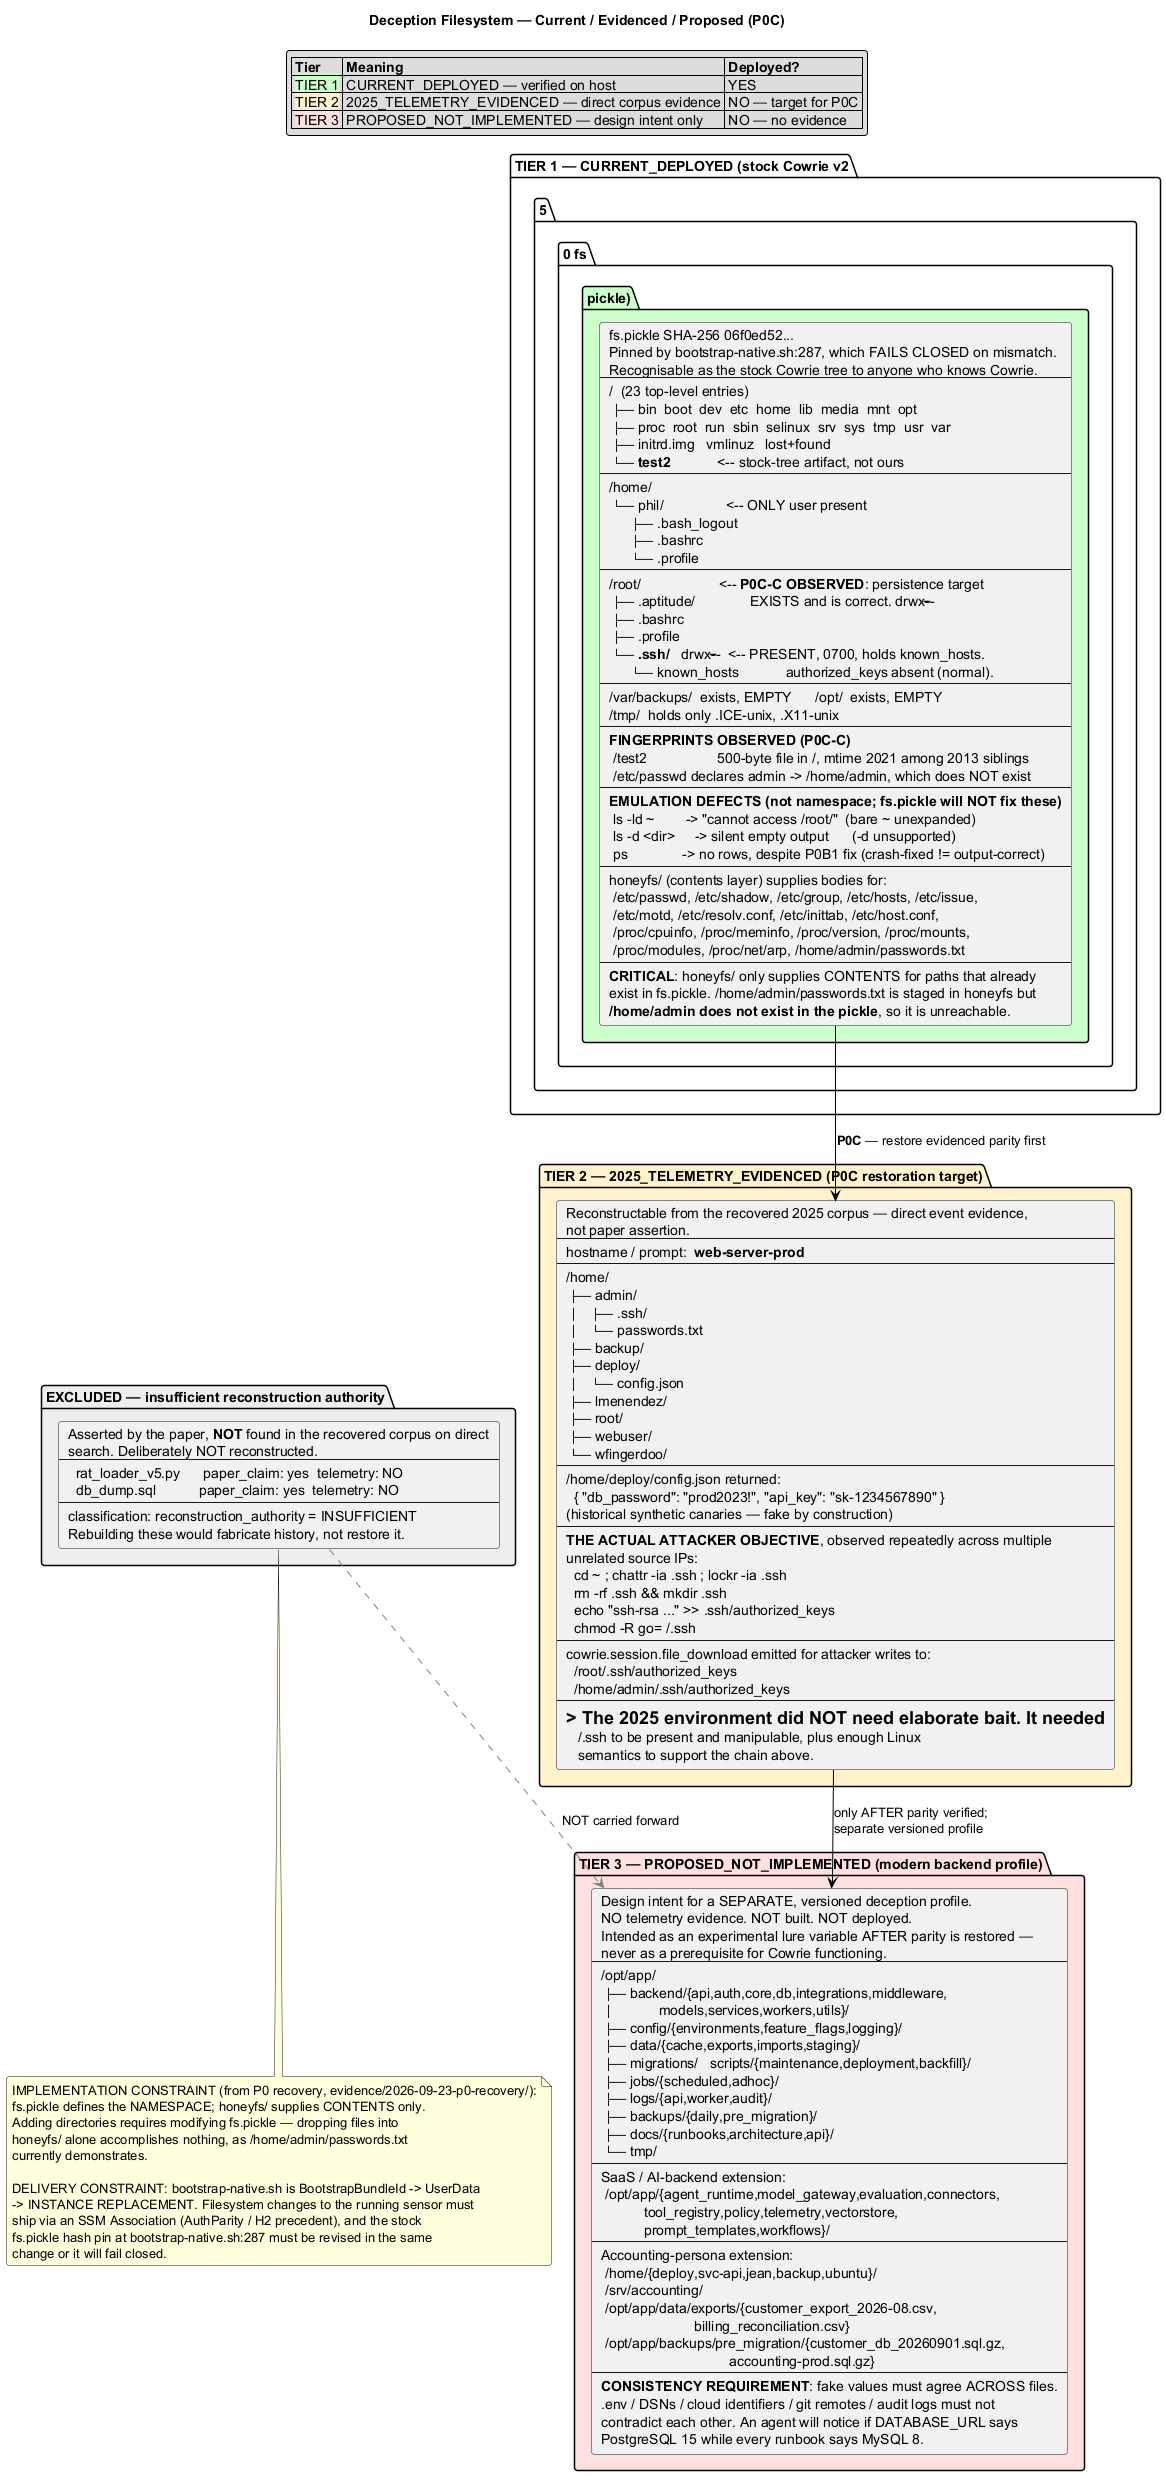

The diagram above was rendered by PlantUML. Its source (embedded in the PNG):
@startuml deception-filesystem-P0C-TARGET
' =============================================================================
' STATUS: MIXED — read the per-tier status markers. NOTHING BELOW MARKED
'         "PROPOSED" OR "RECONSTRUCTION" IS DEPLOYED.
'
' Three distinct tiers, deliberately NOT merged, because conflating them is
' how a reconstruction quietly becomes fiction:
'
'   TIER 1  CURRENT_DEPLOYED          — verified on-host 2026-09-23
'   TIER 2  2025_TELEMETRY_EVIDENCED  — reconstructable from recovered corpus
'   TIER 3  PROPOSED_NOT_IMPLEMENTED  — design intent, no evidence, not built
'
' Evidence rule carried from the AuthParity gate: raw preserved corpus
' outranks paper summaries. Items the paper asserts but the corpus does NOT
' corroborate are recorded as insufficient authority and are NOT drawn as
' though they existed.
'
' -----------------------------------------------------------------------------
' P0C-C CORRECTION (2026-09-23) -- this diagram was drafted BEFORE direct
' observation. Two claims below were revised by
' evidence/2026-09-23-p0c-characterization/:
'
'   1. /root/.ssh IS PRESENT (0700, contains known_hosts). An earlier reading
'      of TIER 2 implied ~/.ssh was part of the missing parity surface. It is
'      NOT. Absence of ~/.ssh is eliminated as an explanation for the
'      behavioural gap. TIER 2's real content is the ADDITIONAL home
'      directories and the hostname, not ~/.ssh itself.
'
'   2. The gap is not purely a namespace gap. Command EMULATION is separately
'      defective (bare-tilde expansion, ls -d, and ps rendering no rows even
'      after the P0B1 fix). Regenerating fs.pickle will not address these.
'
' Everything in TIER 1 below was subsequently confirmed by DIRECT_PTY_
' OBSERVATION against fs.pickle 06f0ed52...6da9, hash-identical before and
' after the probe.
' -----------------------------------------------------------------------------
' =============================================================================

title Deception Filesystem — Current / Evidenced / Proposed (P0C)

skinparam defaultTextAlignment left
skinparam roundcorner 6

legend top
  |= Tier |= Meaning |= Deployed? |
  | <back:#CCFFCC>TIER 1</back> | CURRENT_DEPLOYED — verified on host | YES |
  | <back:#FFF2CC>TIER 2</back> | 2025_TELEMETRY_EVIDENCED — direct corpus evidence | NO — target for P0C |
  | <back:#FFE0E0>TIER 3</back> | PROPOSED_NOT_IMPLEMENTED — design intent only | NO — no evidence |
endlegend

package "TIER 1 — CURRENT_DEPLOYED (stock Cowrie v2.5.0 fs.pickle)" #CCFFCC {
  card current [
  fs.pickle SHA-256 06f0ed52...
  Pinned by bootstrap-native.sh:287, which FAILS CLOSED on mismatch.
  Recognisable as the stock Cowrie tree to anyone who knows Cowrie.
  ----
  /  (23 top-level entries)
   ├── bin  boot  dev  etc  home  lib  media  mnt  opt
   ├── proc  root  run  sbin  selinux  srv  sys  tmp  usr  var
   ├── initrd.img   vmlinuz   lost+found
   └── **test2**            <-- stock-tree artifact, not ours
  ----
  /home/
   └── phil/                <-- ONLY user present
        ├── .bash_logout
        ├── .bashrc
        └── .profile
  ----
  /root/                    <-- **P0C-C OBSERVED**: persistence target
   ├── .aptitude/              EXISTS and is correct. drwx------
   ├── .bashrc
   ├── .profile
   └── **.ssh/**   drwx------  <-- PRESENT, 0700, holds known_hosts.
        └── known_hosts            authorized_keys absent (normal).
  ----
  /var/backups/  exists, EMPTY      /opt/  exists, EMPTY
  /tmp/  holds only .ICE-unix, .X11-unix
  ----
  **FINGERPRINTS OBSERVED (P0C-C)**
   /test2                  500-byte file in /, mtime 2021 among 2013 siblings
   /etc/passwd declares admin -> /home/admin, which does NOT exist
  ----
  **EMULATION DEFECTS (not namespace; fs.pickle will NOT fix these)**
   ls -ld ~        -> "cannot access /root/~"  (bare ~ unexpanded)
   ls -d <dir>     -> silent empty output      (-d unsupported)
   ps              -> no rows, despite P0B1 fix (crash-fixed != output-correct)
  ----
  honeyfs/ (contents layer) supplies bodies for:
   /etc/passwd, /etc/shadow, /etc/group, /etc/hosts, /etc/issue,
   /etc/motd, /etc/resolv.conf, /etc/inittab, /etc/host.conf,
   /proc/cpuinfo, /proc/meminfo, /proc/version, /proc/mounts,
   /proc/modules, /proc/net/arp, /home/admin/passwords.txt
  ----
  **CRITICAL**: honeyfs/ only supplies CONTENTS for paths that already
  exist in fs.pickle. /home/admin/passwords.txt is staged in honeyfs but
  **/home/admin does not exist in the pickle**, so it is unreachable.
  ]
}

package "TIER 2 — 2025_TELEMETRY_EVIDENCED (P0C restoration target)" #FFF2CC {
  card evidenced [
  Reconstructable from the recovered 2025 corpus — direct event evidence,
  not paper assertion.
  ----
  hostname / prompt:  **web-server-prod**
  ----
  /home/
   ├── admin/
   │    ├── .ssh/
   │    └── passwords.txt
   ├── backup/
   ├── deploy/
   │    └── config.json
   ├── lmenendez/
   ├── root/
   ├── webuser/
   └── wfingerdoo/
  ----
  /home/deploy/config.json returned:
    { "db_password": "prod2023!", "api_key": "sk-1234567890" }
  (historical synthetic canaries — fake by construction)
  ----
  **THE ACTUAL ATTACKER OBJECTIVE**, observed repeatedly across multiple
  unrelated source IPs:
    cd ~ ; chattr -ia .ssh ; lockr -ia .ssh
    rm -rf .ssh && mkdir .ssh
    echo "ssh-rsa ..." >> .ssh/authorized_keys
    chmod -R go= ~/.ssh
  ----
  cowrie.session.file_download emitted for attacker writes to:
    /root/.ssh/authorized_keys
    /home/admin/.ssh/authorized_keys
  ----
  => The 2025 environment did NOT need elaborate bait. It needed
     ~/.ssh to be present and manipulable, plus enough Linux
     semantics to support the chain above.
  ]
}

package "TIER 3 — PROPOSED_NOT_IMPLEMENTED (modern backend profile)" #FFE0E0 {
  card proposed [
  Design intent for a SEPARATE, versioned deception profile.
  NO telemetry evidence. NOT built. NOT deployed.
  Intended as an experimental lure variable AFTER parity is restored —
  never as a prerequisite for Cowrie functioning.
  ----
  /opt/app/
   ├── backend/{api,auth,core,db,integrations,middleware,
   │            models,services,workers,utils}/
   ├── config/{environments,feature_flags,logging}/
   ├── data/{cache,exports,imports,staging}/
   ├── migrations/   scripts/{maintenance,deployment,backfill}/
   ├── jobs/{scheduled,adhoc}/
   ├── logs/{api,worker,audit}/
   ├── backups/{daily,pre_migration}/
   ├── docs/{runbooks,architecture,api}/
   └── tmp/
  ----
  SaaS / AI-backend extension:
   /opt/app/{agent_runtime,model_gateway,evaluation,connectors,
             tool_registry,policy,telemetry,vectorstore,
             prompt_templates,workflows}/
  ----
  Accounting-persona extension:
   /home/{deploy,svc-api,jean,backup,ubuntu}/
   /srv/accounting/
   /opt/app/data/exports/{customer_export_2026-08.csv,
                          billing_reconciliation.csv}
   /opt/app/backups/pre_migration/{customer_db_20260901.sql.gz,
                                   accounting-prod.sql.gz}
  ----
  **CONSISTENCY REQUIREMENT**: fake values must agree ACROSS files.
  .env / DSNs / cloud identifiers / git remotes / audit logs must not
  contradict each other. An agent will notice if DATABASE_URL says
  PostgreSQL 15 while every runbook says MySQL 8.
  ]
}

package "EXCLUDED — insufficient reconstruction authority" #EEEEEE {
  card excluded [
  Asserted by the paper, **NOT** found in the recovered corpus on direct
  search. Deliberately NOT reconstructed.
  ----
    rat_loader_v5.py      paper_claim: yes  telemetry: NO
    db_dump.sql           paper_claim: yes  telemetry: NO
  ----
  classification: reconstruction_authority = INSUFFICIENT
  Rebuilding these would fabricate history, not restore it.
  ]
}

current -[#black]-> evidenced : **P0C** — restore evidenced parity first
evidenced -[#black]-> proposed : only AFTER parity verified;\nseparate versioned profile
excluded -[#gray,dashed]-> proposed : NOT carried forward

note bottom
  IMPLEMENTATION CONSTRAINT (from P0 recovery, evidence/2026-09-23-p0-recovery/):
  fs.pickle defines the NAMESPACE; honeyfs/ supplies CONTENTS only.
  Adding directories requires modifying fs.pickle — dropping files into
  honeyfs/ alone accomplishes nothing, as /home/admin/passwords.txt
  currently demonstrates.

  DELIVERY CONSTRAINT: bootstrap-native.sh is BootstrapBundleId -> UserData
  -> INSTANCE REPLACEMENT. Filesystem changes to the running sensor must
  ship via an SSM Association (AuthParity / H2 precedent), and the stock
  fs.pickle hash pin at bootstrap-native.sh:287 must be revised in the same
  change or it will fail closed.
end note

@enduml